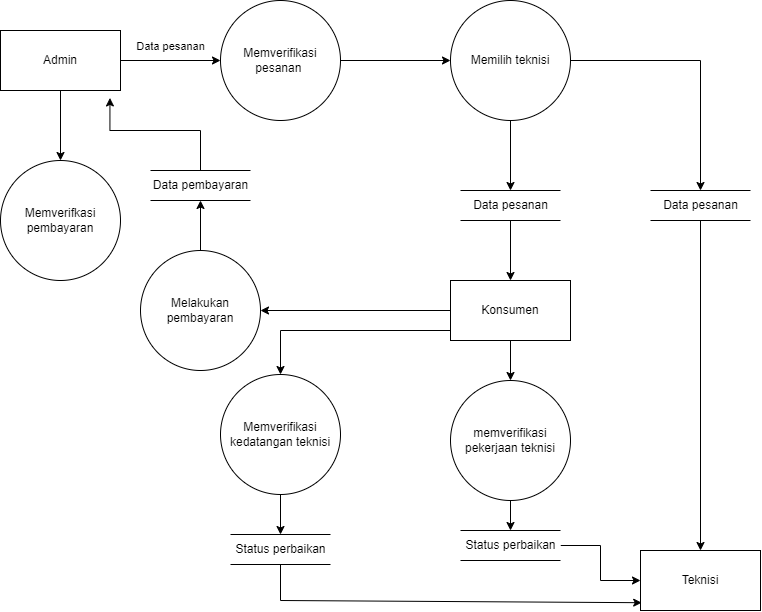

The diagram above was exported from draw.io. Its source (the exported page's mxGraphModel, read from the mxfile embedded in the PNG):
<mxGraphModel dx="1826" dy="836" grid="1" gridSize="10" guides="1" tooltips="1" connect="1" arrows="1" fold="1" page="1" pageScale="1" pageWidth="850" pageHeight="1100" math="0" shadow="0">
  <root>
    <mxCell id="0" />
    <mxCell id="1" parent="0" />
    <mxCell id="TuPVSiZQyii7bldeU6zY-3" value="Memverifikasi pesanan&amp;nbsp;" style="ellipse;whiteSpace=wrap;html=1;aspect=fixed;" vertex="1" parent="1">
      <mxGeometry x="280" y="130" width="120" height="120" as="geometry" />
    </mxCell>
    <mxCell id="TuPVSiZQyii7bldeU6zY-43" value="" style="edgeStyle=orthogonalEdgeStyle;rounded=0;orthogonalLoop=1;jettySize=auto;html=1;" edge="1" parent="1" source="TuPVSiZQyii7bldeU6zY-4" target="TuPVSiZQyii7bldeU6zY-42">
      <mxGeometry relative="1" as="geometry" />
    </mxCell>
    <mxCell id="TuPVSiZQyii7bldeU6zY-4" value="Admin" style="rounded=0;whiteSpace=wrap;html=1;" vertex="1" parent="1">
      <mxGeometry x="60" y="160" width="120" height="60" as="geometry" />
    </mxCell>
    <mxCell id="TuPVSiZQyii7bldeU6zY-5" value="" style="endArrow=classic;html=1;rounded=0;exitX=1;exitY=0.5;exitDx=0;exitDy=0;entryX=0;entryY=0.5;entryDx=0;entryDy=0;" edge="1" parent="1" source="TuPVSiZQyii7bldeU6zY-4" target="TuPVSiZQyii7bldeU6zY-3">
      <mxGeometry width="50" height="50" relative="1" as="geometry">
        <mxPoint x="400" y="290" as="sourcePoint" />
        <mxPoint x="450" y="240" as="targetPoint" />
      </mxGeometry>
    </mxCell>
    <mxCell id="TuPVSiZQyii7bldeU6zY-8" value="Data pesanan" style="edgeLabel;html=1;align=center;verticalAlign=middle;resizable=0;points=[];" vertex="1" connectable="0" parent="TuPVSiZQyii7bldeU6zY-5">
      <mxGeometry x="-0.284" y="3" relative="1" as="geometry">
        <mxPoint x="14" y="-12" as="offset" />
      </mxGeometry>
    </mxCell>
    <mxCell id="TuPVSiZQyii7bldeU6zY-7" value="" style="endArrow=classic;html=1;rounded=0;exitX=1;exitY=0.5;exitDx=0;exitDy=0;" edge="1" parent="1" source="TuPVSiZQyii7bldeU6zY-3">
      <mxGeometry width="50" height="50" relative="1" as="geometry">
        <mxPoint x="330" y="190.5" as="sourcePoint" />
        <mxPoint x="510" y="190" as="targetPoint" />
      </mxGeometry>
    </mxCell>
    <mxCell id="TuPVSiZQyii7bldeU6zY-15" value="" style="edgeStyle=orthogonalEdgeStyle;rounded=0;orthogonalLoop=1;jettySize=auto;html=1;" edge="1" parent="1" source="TuPVSiZQyii7bldeU6zY-9" target="TuPVSiZQyii7bldeU6zY-14">
      <mxGeometry relative="1" as="geometry" />
    </mxCell>
    <mxCell id="TuPVSiZQyii7bldeU6zY-9" value="Memilih teknisi" style="ellipse;whiteSpace=wrap;html=1;aspect=fixed;" vertex="1" parent="1">
      <mxGeometry x="510" y="130" width="120" height="120" as="geometry" />
    </mxCell>
    <mxCell id="TuPVSiZQyii7bldeU6zY-24" value="" style="edgeStyle=orthogonalEdgeStyle;rounded=0;orthogonalLoop=1;jettySize=auto;html=1;" edge="1" parent="1" source="TuPVSiZQyii7bldeU6zY-13" target="TuPVSiZQyii7bldeU6zY-23">
      <mxGeometry relative="1" as="geometry">
        <Array as="points">
          <mxPoint x="340" y="460" />
        </Array>
      </mxGeometry>
    </mxCell>
    <mxCell id="TuPVSiZQyii7bldeU6zY-30" value="" style="edgeStyle=orthogonalEdgeStyle;rounded=0;orthogonalLoop=1;jettySize=auto;html=1;" edge="1" parent="1" source="TuPVSiZQyii7bldeU6zY-13" target="TuPVSiZQyii7bldeU6zY-29">
      <mxGeometry relative="1" as="geometry" />
    </mxCell>
    <mxCell id="TuPVSiZQyii7bldeU6zY-36" style="edgeStyle=orthogonalEdgeStyle;rounded=0;orthogonalLoop=1;jettySize=auto;html=1;" edge="1" parent="1" source="TuPVSiZQyii7bldeU6zY-13" target="TuPVSiZQyii7bldeU6zY-35">
      <mxGeometry relative="1" as="geometry" />
    </mxCell>
    <mxCell id="TuPVSiZQyii7bldeU6zY-13" value="Konsumen" style="rounded=0;whiteSpace=wrap;html=1;" vertex="1" parent="1">
      <mxGeometry x="510" y="410" width="120" height="60" as="geometry" />
    </mxCell>
    <mxCell id="TuPVSiZQyii7bldeU6zY-16" value="" style="edgeStyle=orthogonalEdgeStyle;rounded=0;orthogonalLoop=1;jettySize=auto;html=1;" edge="1" parent="1" source="TuPVSiZQyii7bldeU6zY-14" target="TuPVSiZQyii7bldeU6zY-13">
      <mxGeometry relative="1" as="geometry" />
    </mxCell>
    <mxCell id="TuPVSiZQyii7bldeU6zY-14" value="Data pesanan" style="html=1;dashed=0;whitespace=wrap;shape=partialRectangle;right=0;left=0;" vertex="1" parent="1">
      <mxGeometry x="520" y="320" width="100" height="30" as="geometry" />
    </mxCell>
    <mxCell id="TuPVSiZQyii7bldeU6zY-17" value="Teknisi" style="rounded=0;whiteSpace=wrap;html=1;" vertex="1" parent="1">
      <mxGeometry x="700" y="680" width="120" height="60" as="geometry" />
    </mxCell>
    <mxCell id="TuPVSiZQyii7bldeU6zY-21" value="" style="edgeStyle=orthogonalEdgeStyle;rounded=0;orthogonalLoop=1;jettySize=auto;html=1;" edge="1" parent="1" source="TuPVSiZQyii7bldeU6zY-18" target="TuPVSiZQyii7bldeU6zY-17">
      <mxGeometry relative="1" as="geometry" />
    </mxCell>
    <mxCell id="TuPVSiZQyii7bldeU6zY-18" value="Data pesanan" style="html=1;dashed=0;whitespace=wrap;shape=partialRectangle;right=0;left=0;" vertex="1" parent="1">
      <mxGeometry x="710" y="320" width="100" height="30" as="geometry" />
    </mxCell>
    <mxCell id="TuPVSiZQyii7bldeU6zY-20" value="" style="endArrow=classic;html=1;rounded=0;entryX=0.5;entryY=0;entryDx=0;entryDy=0;exitX=1;exitY=0.5;exitDx=0;exitDy=0;" edge="1" parent="1" source="TuPVSiZQyii7bldeU6zY-9" target="TuPVSiZQyii7bldeU6zY-18">
      <mxGeometry width="50" height="50" relative="1" as="geometry">
        <mxPoint x="400" y="290" as="sourcePoint" />
        <mxPoint x="450" y="240" as="targetPoint" />
        <Array as="points">
          <mxPoint x="760" y="190" />
        </Array>
      </mxGeometry>
    </mxCell>
    <mxCell id="TuPVSiZQyii7bldeU6zY-26" value="" style="edgeStyle=orthogonalEdgeStyle;rounded=0;orthogonalLoop=1;jettySize=auto;html=1;" edge="1" parent="1" source="TuPVSiZQyii7bldeU6zY-23" target="TuPVSiZQyii7bldeU6zY-25">
      <mxGeometry relative="1" as="geometry" />
    </mxCell>
    <mxCell id="TuPVSiZQyii7bldeU6zY-23" value="Memverifikasi kedatangan teknisi" style="ellipse;whiteSpace=wrap;html=1;aspect=fixed;" vertex="1" parent="1">
      <mxGeometry x="280" y="504" width="120" height="120" as="geometry" />
    </mxCell>
    <mxCell id="TuPVSiZQyii7bldeU6zY-25" value="Status perbaikan" style="html=1;dashed=0;whitespace=wrap;shape=partialRectangle;right=0;left=0;" vertex="1" parent="1">
      <mxGeometry x="290" y="664" width="100" height="30" as="geometry" />
    </mxCell>
    <mxCell id="TuPVSiZQyii7bldeU6zY-28" value="" style="endArrow=classic;html=1;rounded=0;exitX=0.5;exitY=1;exitDx=0;exitDy=0;entryX=0.01;entryY=0.87;entryDx=0;entryDy=0;entryPerimeter=0;" edge="1" parent="1" source="TuPVSiZQyii7bldeU6zY-25" target="TuPVSiZQyii7bldeU6zY-17">
      <mxGeometry width="50" height="50" relative="1" as="geometry">
        <mxPoint x="440" y="740" as="sourcePoint" />
        <mxPoint x="490" y="690" as="targetPoint" />
        <Array as="points">
          <mxPoint x="340" y="730" />
        </Array>
      </mxGeometry>
    </mxCell>
    <mxCell id="TuPVSiZQyii7bldeU6zY-32" value="" style="edgeStyle=orthogonalEdgeStyle;rounded=0;orthogonalLoop=1;jettySize=auto;html=1;" edge="1" parent="1" source="TuPVSiZQyii7bldeU6zY-29" target="TuPVSiZQyii7bldeU6zY-31">
      <mxGeometry relative="1" as="geometry" />
    </mxCell>
    <mxCell id="TuPVSiZQyii7bldeU6zY-29" value="memverifikasi pekerjaan teknisi" style="ellipse;whiteSpace=wrap;html=1;aspect=fixed;" vertex="1" parent="1">
      <mxGeometry x="510" y="510" width="120" height="120" as="geometry" />
    </mxCell>
    <mxCell id="TuPVSiZQyii7bldeU6zY-34" style="edgeStyle=orthogonalEdgeStyle;rounded=0;orthogonalLoop=1;jettySize=auto;html=1;entryX=0;entryY=0.5;entryDx=0;entryDy=0;" edge="1" parent="1" source="TuPVSiZQyii7bldeU6zY-31" target="TuPVSiZQyii7bldeU6zY-17">
      <mxGeometry relative="1" as="geometry" />
    </mxCell>
    <mxCell id="TuPVSiZQyii7bldeU6zY-31" value="Status perbaikan" style="html=1;dashed=0;whitespace=wrap;shape=partialRectangle;right=0;left=0;" vertex="1" parent="1">
      <mxGeometry x="520" y="660" width="100" height="30" as="geometry" />
    </mxCell>
    <mxCell id="TuPVSiZQyii7bldeU6zY-40" value="" style="edgeStyle=orthogonalEdgeStyle;rounded=0;orthogonalLoop=1;jettySize=auto;html=1;" edge="1" parent="1" source="TuPVSiZQyii7bldeU6zY-35" target="TuPVSiZQyii7bldeU6zY-37">
      <mxGeometry relative="1" as="geometry" />
    </mxCell>
    <mxCell id="TuPVSiZQyii7bldeU6zY-35" value="Melakukan pembayaran" style="ellipse;whiteSpace=wrap;html=1;aspect=fixed;" vertex="1" parent="1">
      <mxGeometry x="200" y="380" width="120" height="120" as="geometry" />
    </mxCell>
    <mxCell id="TuPVSiZQyii7bldeU6zY-39" style="edgeStyle=orthogonalEdgeStyle;rounded=0;orthogonalLoop=1;jettySize=auto;html=1;exitX=0.5;exitY=0;exitDx=0;exitDy=0;entryX=0.912;entryY=1.124;entryDx=0;entryDy=0;entryPerimeter=0;" edge="1" parent="1" source="TuPVSiZQyii7bldeU6zY-37" target="TuPVSiZQyii7bldeU6zY-4">
      <mxGeometry relative="1" as="geometry" />
    </mxCell>
    <mxCell id="TuPVSiZQyii7bldeU6zY-37" value="Data pembayaran" style="html=1;dashed=0;whitespace=wrap;shape=partialRectangle;right=0;left=0;" vertex="1" parent="1">
      <mxGeometry x="210" y="300" width="100" height="30" as="geometry" />
    </mxCell>
    <mxCell id="TuPVSiZQyii7bldeU6zY-42" value="Memverifkasi pembayaran" style="ellipse;whiteSpace=wrap;html=1;aspect=fixed;" vertex="1" parent="1">
      <mxGeometry x="60" y="290" width="120" height="120" as="geometry" />
    </mxCell>
  </root>
</mxGraphModel>